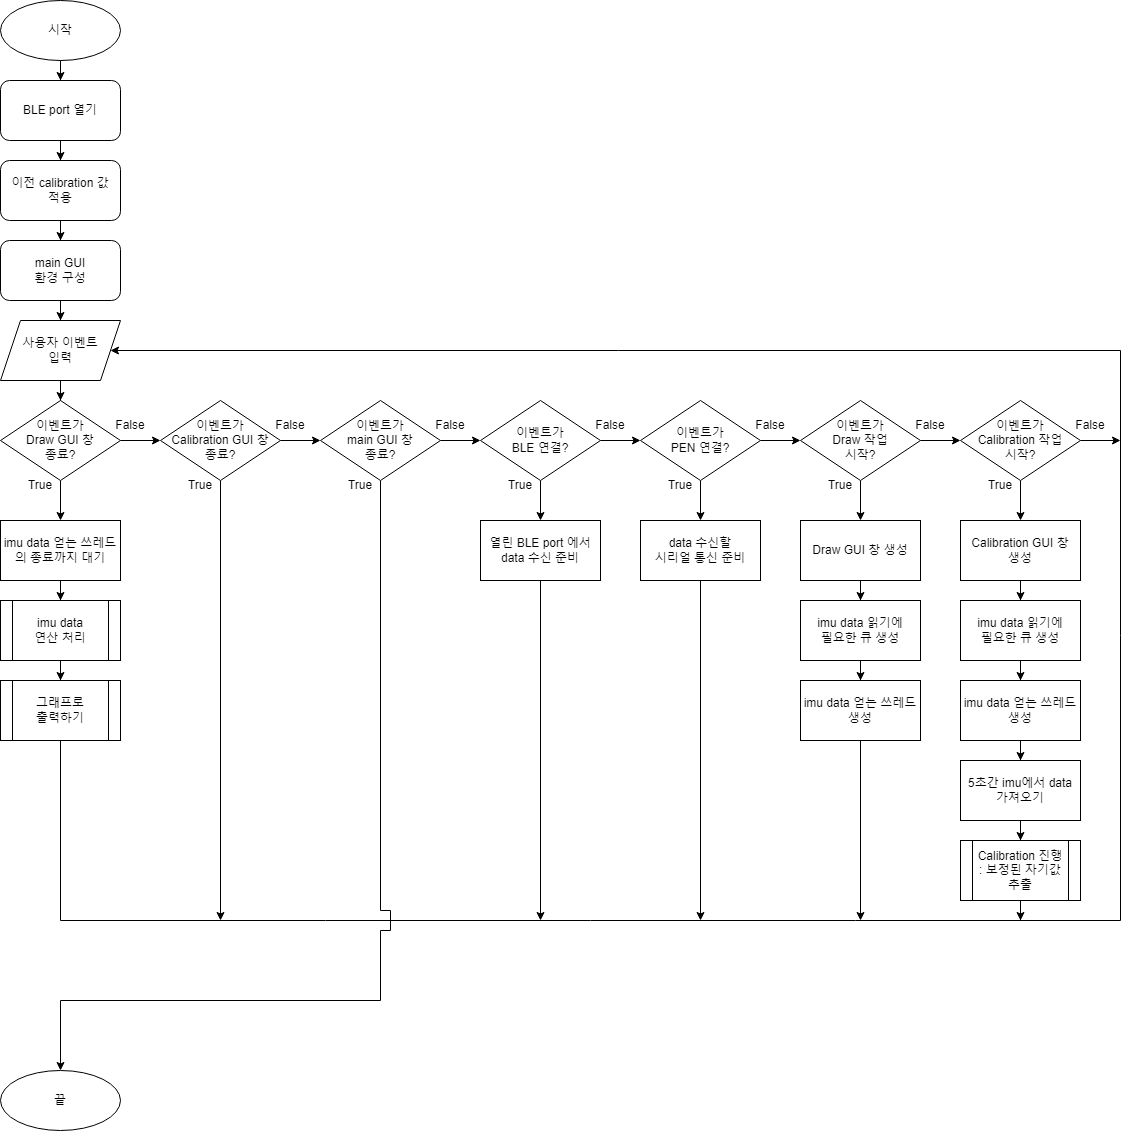

The diagram above was exported from draw.io. Its source (the exported page's mxGraphModel, read from the mxfile embedded in the PNG):
<mxGraphModel dx="2180" dy="1112" grid="1" gridSize="10" guides="1" tooltips="1" connect="1" arrows="1" fold="1" page="1" pageScale="1" pageWidth="827" pageHeight="1169" math="0" shadow="0">
  <root>
    <mxCell id="WIyWlLk6GJQsqaUBKTNV-0" />
    <mxCell id="WIyWlLk6GJQsqaUBKTNV-1" parent="WIyWlLk6GJQsqaUBKTNV-0" />
    <mxCell id="rnjNs_yYIt5ahTsZNbE0-11" style="edgeStyle=orthogonalEdgeStyle;rounded=0;orthogonalLoop=1;jettySize=auto;html=1;exitX=0.5;exitY=1;exitDx=0;exitDy=0;" edge="1" parent="WIyWlLk6GJQsqaUBKTNV-1" source="rnjNs_yYIt5ahTsZNbE0-5" target="rnjNs_yYIt5ahTsZNbE0-7">
      <mxGeometry relative="1" as="geometry" />
    </mxCell>
    <mxCell id="rnjNs_yYIt5ahTsZNbE0-5" value="BLE port 열기" style="rounded=1;whiteSpace=wrap;html=1;" vertex="1" parent="WIyWlLk6GJQsqaUBKTNV-1">
      <mxGeometry x="40" y="80" width="120" height="60" as="geometry" />
    </mxCell>
    <mxCell id="rnjNs_yYIt5ahTsZNbE0-12" style="edgeStyle=orthogonalEdgeStyle;rounded=0;orthogonalLoop=1;jettySize=auto;html=1;" edge="1" parent="WIyWlLk6GJQsqaUBKTNV-1" source="rnjNs_yYIt5ahTsZNbE0-7" target="rnjNs_yYIt5ahTsZNbE0-9">
      <mxGeometry relative="1" as="geometry" />
    </mxCell>
    <mxCell id="rnjNs_yYIt5ahTsZNbE0-7" value="이전 calibration 값&lt;br&gt;적용" style="rounded=1;whiteSpace=wrap;html=1;" vertex="1" parent="WIyWlLk6GJQsqaUBKTNV-1">
      <mxGeometry x="40" y="160" width="120" height="60" as="geometry" />
    </mxCell>
    <mxCell id="rnjNs_yYIt5ahTsZNbE0-20" value="" style="edgeStyle=orthogonalEdgeStyle;rounded=0;orthogonalLoop=1;jettySize=auto;html=1;" edge="1" parent="WIyWlLk6GJQsqaUBKTNV-1" source="rnjNs_yYIt5ahTsZNbE0-9" target="rnjNs_yYIt5ahTsZNbE0-18">
      <mxGeometry relative="1" as="geometry" />
    </mxCell>
    <mxCell id="rnjNs_yYIt5ahTsZNbE0-9" value="main GUI&lt;br&gt;환경 구성" style="rounded=1;whiteSpace=wrap;html=1;" vertex="1" parent="WIyWlLk6GJQsqaUBKTNV-1">
      <mxGeometry x="40" y="240" width="120" height="60" as="geometry" />
    </mxCell>
    <mxCell id="rnjNs_yYIt5ahTsZNbE0-24" style="edgeStyle=orthogonalEdgeStyle;rounded=0;orthogonalLoop=1;jettySize=auto;html=1;exitX=0.5;exitY=1;exitDx=0;exitDy=0;entryX=0.5;entryY=0;entryDx=0;entryDy=0;" edge="1" parent="WIyWlLk6GJQsqaUBKTNV-1" source="rnjNs_yYIt5ahTsZNbE0-17" target="rnjNs_yYIt5ahTsZNbE0-23">
      <mxGeometry relative="1" as="geometry">
        <Array as="points">
          <mxPoint x="420" y="910" />
          <mxPoint x="430" y="910" />
          <mxPoint x="430" y="930" />
          <mxPoint x="420" y="930" />
          <mxPoint x="420" y="1000" />
          <mxPoint x="100" y="1000" />
        </Array>
      </mxGeometry>
    </mxCell>
    <mxCell id="rnjNs_yYIt5ahTsZNbE0-58" style="edgeStyle=orthogonalEdgeStyle;rounded=0;orthogonalLoop=1;jettySize=auto;html=1;exitX=1;exitY=0.5;exitDx=0;exitDy=0;" edge="1" parent="WIyWlLk6GJQsqaUBKTNV-1" source="rnjNs_yYIt5ahTsZNbE0-17">
      <mxGeometry relative="1" as="geometry">
        <mxPoint x="520" y="440" as="targetPoint" />
      </mxGeometry>
    </mxCell>
    <mxCell id="rnjNs_yYIt5ahTsZNbE0-17" value="이벤트가&lt;br&gt;main GUI 창&lt;br&gt;종료?" style="rhombus;whiteSpace=wrap;html=1;" vertex="1" parent="WIyWlLk6GJQsqaUBKTNV-1">
      <mxGeometry x="360" y="400" width="120" height="80" as="geometry" />
    </mxCell>
    <mxCell id="rnjNs_yYIt5ahTsZNbE0-42" style="edgeStyle=orthogonalEdgeStyle;rounded=0;orthogonalLoop=1;jettySize=auto;html=1;entryX=0.5;entryY=0;entryDx=0;entryDy=0;" edge="1" parent="WIyWlLk6GJQsqaUBKTNV-1" source="rnjNs_yYIt5ahTsZNbE0-18" target="rnjNs_yYIt5ahTsZNbE0-30">
      <mxGeometry relative="1" as="geometry" />
    </mxCell>
    <mxCell id="rnjNs_yYIt5ahTsZNbE0-18" value="사용자 이벤트&lt;br&gt;입력" style="shape=parallelogram;perimeter=parallelogramPerimeter;whiteSpace=wrap;html=1;fixedSize=1;" vertex="1" parent="WIyWlLk6GJQsqaUBKTNV-1">
      <mxGeometry x="40" y="320" width="120" height="60" as="geometry" />
    </mxCell>
    <mxCell id="rnjNs_yYIt5ahTsZNbE0-28" style="edgeStyle=orthogonalEdgeStyle;rounded=0;orthogonalLoop=1;jettySize=auto;html=1;exitX=0.5;exitY=1;exitDx=0;exitDy=0;" edge="1" parent="WIyWlLk6GJQsqaUBKTNV-1" source="rnjNs_yYIt5ahTsZNbE0-22" target="rnjNs_yYIt5ahTsZNbE0-5">
      <mxGeometry relative="1" as="geometry" />
    </mxCell>
    <mxCell id="rnjNs_yYIt5ahTsZNbE0-22" value="시작" style="ellipse;whiteSpace=wrap;html=1;" vertex="1" parent="WIyWlLk6GJQsqaUBKTNV-1">
      <mxGeometry x="40" width="120" height="60" as="geometry" />
    </mxCell>
    <mxCell id="rnjNs_yYIt5ahTsZNbE0-23" value="끝" style="ellipse;whiteSpace=wrap;html=1;" vertex="1" parent="WIyWlLk6GJQsqaUBKTNV-1">
      <mxGeometry x="40" y="1070" width="120" height="60" as="geometry" />
    </mxCell>
    <mxCell id="rnjNs_yYIt5ahTsZNbE0-44" style="edgeStyle=orthogonalEdgeStyle;rounded=0;orthogonalLoop=1;jettySize=auto;html=1;entryX=0;entryY=0.5;entryDx=0;entryDy=0;" edge="1" parent="WIyWlLk6GJQsqaUBKTNV-1" source="rnjNs_yYIt5ahTsZNbE0-25" target="rnjNs_yYIt5ahTsZNbE0-17">
      <mxGeometry relative="1" as="geometry" />
    </mxCell>
    <mxCell id="rnjNs_yYIt5ahTsZNbE0-55" style="edgeStyle=orthogonalEdgeStyle;rounded=0;orthogonalLoop=1;jettySize=auto;html=1;" edge="1" parent="WIyWlLk6GJQsqaUBKTNV-1" source="rnjNs_yYIt5ahTsZNbE0-25">
      <mxGeometry relative="1" as="geometry">
        <mxPoint x="260" y="920" as="targetPoint" />
      </mxGeometry>
    </mxCell>
    <mxCell id="rnjNs_yYIt5ahTsZNbE0-25" value="이벤트가&lt;br&gt;Calibration GUI 창&lt;br&gt;종료?" style="rhombus;whiteSpace=wrap;html=1;" vertex="1" parent="WIyWlLk6GJQsqaUBKTNV-1">
      <mxGeometry x="200" y="400" width="120" height="80" as="geometry" />
    </mxCell>
    <mxCell id="rnjNs_yYIt5ahTsZNbE0-36" style="edgeStyle=orthogonalEdgeStyle;rounded=0;orthogonalLoop=1;jettySize=auto;html=1;exitX=0.5;exitY=1;exitDx=0;exitDy=0;entryX=0.5;entryY=0;entryDx=0;entryDy=0;" edge="1" parent="WIyWlLk6GJQsqaUBKTNV-1" source="rnjNs_yYIt5ahTsZNbE0-30" target="rnjNs_yYIt5ahTsZNbE0-32">
      <mxGeometry relative="1" as="geometry">
        <Array as="points" />
      </mxGeometry>
    </mxCell>
    <mxCell id="rnjNs_yYIt5ahTsZNbE0-54" style="edgeStyle=orthogonalEdgeStyle;rounded=0;orthogonalLoop=1;jettySize=auto;html=1;entryX=0;entryY=0.5;entryDx=0;entryDy=0;" edge="1" parent="WIyWlLk6GJQsqaUBKTNV-1" source="rnjNs_yYIt5ahTsZNbE0-30" target="rnjNs_yYIt5ahTsZNbE0-25">
      <mxGeometry relative="1" as="geometry" />
    </mxCell>
    <mxCell id="rnjNs_yYIt5ahTsZNbE0-30" value="이벤트가&lt;br&gt;Draw GUI 창&lt;br&gt;종료?" style="rhombus;whiteSpace=wrap;html=1;" vertex="1" parent="WIyWlLk6GJQsqaUBKTNV-1">
      <mxGeometry x="40" y="400" width="120" height="80" as="geometry" />
    </mxCell>
    <mxCell id="rnjNs_yYIt5ahTsZNbE0-37" value="" style="edgeStyle=orthogonalEdgeStyle;rounded=0;orthogonalLoop=1;jettySize=auto;html=1;entryX=0.5;entryY=0;entryDx=0;entryDy=0;" edge="1" parent="WIyWlLk6GJQsqaUBKTNV-1" source="rnjNs_yYIt5ahTsZNbE0-32" target="rnjNs_yYIt5ahTsZNbE0-34">
      <mxGeometry relative="1" as="geometry" />
    </mxCell>
    <mxCell id="rnjNs_yYIt5ahTsZNbE0-32" value="imu data 얻는 쓰레드&lt;br&gt;의 종료까지 대기" style="rounded=0;whiteSpace=wrap;html=1;" vertex="1" parent="WIyWlLk6GJQsqaUBKTNV-1">
      <mxGeometry x="40" y="520" width="120" height="60" as="geometry" />
    </mxCell>
    <mxCell id="rnjNs_yYIt5ahTsZNbE0-40" value="" style="edgeStyle=orthogonalEdgeStyle;rounded=0;orthogonalLoop=1;jettySize=auto;html=1;" edge="1" parent="WIyWlLk6GJQsqaUBKTNV-1" source="rnjNs_yYIt5ahTsZNbE0-34" target="rnjNs_yYIt5ahTsZNbE0-35">
      <mxGeometry relative="1" as="geometry" />
    </mxCell>
    <mxCell id="rnjNs_yYIt5ahTsZNbE0-34" value="imu data&lt;br&gt;연산 처리" style="shape=process;whiteSpace=wrap;html=1;backgroundOutline=1;" vertex="1" parent="WIyWlLk6GJQsqaUBKTNV-1">
      <mxGeometry x="40" y="600" width="120" height="60" as="geometry" />
    </mxCell>
    <mxCell id="rnjNs_yYIt5ahTsZNbE0-41" style="edgeStyle=orthogonalEdgeStyle;rounded=0;orthogonalLoop=1;jettySize=auto;html=1;entryX=1;entryY=0.5;entryDx=0;entryDy=0;" edge="1" parent="WIyWlLk6GJQsqaUBKTNV-1" source="rnjNs_yYIt5ahTsZNbE0-35" target="rnjNs_yYIt5ahTsZNbE0-18">
      <mxGeometry relative="1" as="geometry">
        <mxPoint x="300" y="1080" as="targetPoint" />
        <Array as="points">
          <mxPoint x="100" y="920" />
          <mxPoint x="1160" y="920" />
          <mxPoint x="1160" y="350" />
        </Array>
      </mxGeometry>
    </mxCell>
    <mxCell id="rnjNs_yYIt5ahTsZNbE0-35" value="그래프로&lt;br&gt;출력하기" style="shape=process;whiteSpace=wrap;html=1;backgroundOutline=1;" vertex="1" parent="WIyWlLk6GJQsqaUBKTNV-1">
      <mxGeometry x="40" y="680" width="120" height="60" as="geometry" />
    </mxCell>
    <mxCell id="rnjNs_yYIt5ahTsZNbE0-59" value="True" style="text;html=1;strokeColor=none;fillColor=none;align=center;verticalAlign=middle;whiteSpace=wrap;rounded=0;" vertex="1" parent="WIyWlLk6GJQsqaUBKTNV-1">
      <mxGeometry x="70" y="480" width="20" height="10" as="geometry" />
    </mxCell>
    <mxCell id="rnjNs_yYIt5ahTsZNbE0-60" value="True" style="text;html=1;strokeColor=none;fillColor=none;align=center;verticalAlign=middle;whiteSpace=wrap;rounded=0;" vertex="1" parent="WIyWlLk6GJQsqaUBKTNV-1">
      <mxGeometry x="230" y="480" width="20" height="10" as="geometry" />
    </mxCell>
    <mxCell id="rnjNs_yYIt5ahTsZNbE0-61" value="True" style="text;html=1;strokeColor=none;fillColor=none;align=center;verticalAlign=middle;whiteSpace=wrap;rounded=0;" vertex="1" parent="WIyWlLk6GJQsqaUBKTNV-1">
      <mxGeometry x="390" y="480" width="20" height="10" as="geometry" />
    </mxCell>
    <mxCell id="rnjNs_yYIt5ahTsZNbE0-62" value="False" style="text;html=1;strokeColor=none;fillColor=none;align=center;verticalAlign=middle;whiteSpace=wrap;rounded=0;" vertex="1" parent="WIyWlLk6GJQsqaUBKTNV-1">
      <mxGeometry x="160" y="420" width="20" height="10" as="geometry" />
    </mxCell>
    <mxCell id="rnjNs_yYIt5ahTsZNbE0-63" value="False" style="text;html=1;strokeColor=none;fillColor=none;align=center;verticalAlign=middle;whiteSpace=wrap;rounded=0;" vertex="1" parent="WIyWlLk6GJQsqaUBKTNV-1">
      <mxGeometry x="320" y="420" width="20" height="10" as="geometry" />
    </mxCell>
    <mxCell id="rnjNs_yYIt5ahTsZNbE0-64" value="False" style="text;html=1;strokeColor=none;fillColor=none;align=center;verticalAlign=middle;whiteSpace=wrap;rounded=0;" vertex="1" parent="WIyWlLk6GJQsqaUBKTNV-1">
      <mxGeometry x="480" y="420" width="20" height="10" as="geometry" />
    </mxCell>
    <mxCell id="rnjNs_yYIt5ahTsZNbE0-65" style="edgeStyle=orthogonalEdgeStyle;rounded=0;orthogonalLoop=1;jettySize=auto;html=1;exitX=1;exitY=0.5;exitDx=0;exitDy=0;" edge="1" parent="WIyWlLk6GJQsqaUBKTNV-1" source="rnjNs_yYIt5ahTsZNbE0-66">
      <mxGeometry relative="1" as="geometry">
        <mxPoint x="680" y="440" as="targetPoint" />
      </mxGeometry>
    </mxCell>
    <mxCell id="rnjNs_yYIt5ahTsZNbE0-70" value="" style="edgeStyle=orthogonalEdgeStyle;rounded=0;orthogonalLoop=1;jettySize=auto;html=1;" edge="1" parent="WIyWlLk6GJQsqaUBKTNV-1" source="rnjNs_yYIt5ahTsZNbE0-66" target="rnjNs_yYIt5ahTsZNbE0-69">
      <mxGeometry relative="1" as="geometry" />
    </mxCell>
    <mxCell id="rnjNs_yYIt5ahTsZNbE0-66" value="이벤트가&lt;br&gt;BLE 연결?" style="rhombus;whiteSpace=wrap;html=1;" vertex="1" parent="WIyWlLk6GJQsqaUBKTNV-1">
      <mxGeometry x="520" y="400" width="120" height="80" as="geometry" />
    </mxCell>
    <mxCell id="rnjNs_yYIt5ahTsZNbE0-67" value="True" style="text;html=1;strokeColor=none;fillColor=none;align=center;verticalAlign=middle;whiteSpace=wrap;rounded=0;" vertex="1" parent="WIyWlLk6GJQsqaUBKTNV-1">
      <mxGeometry x="550" y="480" width="20" height="10" as="geometry" />
    </mxCell>
    <mxCell id="rnjNs_yYIt5ahTsZNbE0-68" value="False" style="text;html=1;strokeColor=none;fillColor=none;align=center;verticalAlign=middle;whiteSpace=wrap;rounded=0;" vertex="1" parent="WIyWlLk6GJQsqaUBKTNV-1">
      <mxGeometry x="640" y="420" width="20" height="10" as="geometry" />
    </mxCell>
    <mxCell id="rnjNs_yYIt5ahTsZNbE0-71" style="edgeStyle=orthogonalEdgeStyle;rounded=0;orthogonalLoop=1;jettySize=auto;html=1;" edge="1" parent="WIyWlLk6GJQsqaUBKTNV-1" source="rnjNs_yYIt5ahTsZNbE0-69">
      <mxGeometry relative="1" as="geometry">
        <mxPoint x="580" y="920" as="targetPoint" />
      </mxGeometry>
    </mxCell>
    <mxCell id="rnjNs_yYIt5ahTsZNbE0-69" value="열린 BLE port 에서&lt;br&gt;data 수신 준비" style="rounded=0;whiteSpace=wrap;html=1;" vertex="1" parent="WIyWlLk6GJQsqaUBKTNV-1">
      <mxGeometry x="520" y="520" width="120" height="60" as="geometry" />
    </mxCell>
    <mxCell id="rnjNs_yYIt5ahTsZNbE0-72" style="edgeStyle=orthogonalEdgeStyle;rounded=0;orthogonalLoop=1;jettySize=auto;html=1;exitX=1;exitY=0.5;exitDx=0;exitDy=0;" edge="1" parent="WIyWlLk6GJQsqaUBKTNV-1" source="rnjNs_yYIt5ahTsZNbE0-74">
      <mxGeometry relative="1" as="geometry">
        <mxPoint x="840" y="440" as="targetPoint" />
      </mxGeometry>
    </mxCell>
    <mxCell id="rnjNs_yYIt5ahTsZNbE0-73" value="" style="edgeStyle=orthogonalEdgeStyle;rounded=0;orthogonalLoop=1;jettySize=auto;html=1;" edge="1" parent="WIyWlLk6GJQsqaUBKTNV-1" source="rnjNs_yYIt5ahTsZNbE0-74">
      <mxGeometry relative="1" as="geometry">
        <mxPoint x="740" y="520" as="targetPoint" />
      </mxGeometry>
    </mxCell>
    <mxCell id="rnjNs_yYIt5ahTsZNbE0-74" value="이벤트가&lt;br&gt;PEN 연결?" style="rhombus;whiteSpace=wrap;html=1;" vertex="1" parent="WIyWlLk6GJQsqaUBKTNV-1">
      <mxGeometry x="680" y="400" width="120" height="80" as="geometry" />
    </mxCell>
    <mxCell id="rnjNs_yYIt5ahTsZNbE0-75" value="True" style="text;html=1;strokeColor=none;fillColor=none;align=center;verticalAlign=middle;whiteSpace=wrap;rounded=0;" vertex="1" parent="WIyWlLk6GJQsqaUBKTNV-1">
      <mxGeometry x="710" y="480" width="20" height="10" as="geometry" />
    </mxCell>
    <mxCell id="rnjNs_yYIt5ahTsZNbE0-76" value="False" style="text;html=1;strokeColor=none;fillColor=none;align=center;verticalAlign=middle;whiteSpace=wrap;rounded=0;" vertex="1" parent="WIyWlLk6GJQsqaUBKTNV-1">
      <mxGeometry x="800" y="420" width="20" height="10" as="geometry" />
    </mxCell>
    <mxCell id="rnjNs_yYIt5ahTsZNbE0-78" style="edgeStyle=orthogonalEdgeStyle;rounded=0;orthogonalLoop=1;jettySize=auto;html=1;" edge="1" parent="WIyWlLk6GJQsqaUBKTNV-1" source="rnjNs_yYIt5ahTsZNbE0-77">
      <mxGeometry relative="1" as="geometry">
        <mxPoint x="740" y="920" as="targetPoint" />
      </mxGeometry>
    </mxCell>
    <mxCell id="rnjNs_yYIt5ahTsZNbE0-77" value="data 수신할&lt;br&gt;시리얼 통신 준비" style="rounded=0;whiteSpace=wrap;html=1;" vertex="1" parent="WIyWlLk6GJQsqaUBKTNV-1">
      <mxGeometry x="680" y="520" width="120" height="60" as="geometry" />
    </mxCell>
    <mxCell id="rnjNs_yYIt5ahTsZNbE0-79" style="edgeStyle=orthogonalEdgeStyle;rounded=0;orthogonalLoop=1;jettySize=auto;html=1;exitX=1;exitY=0.5;exitDx=0;exitDy=0;" edge="1" parent="WIyWlLk6GJQsqaUBKTNV-1" source="rnjNs_yYIt5ahTsZNbE0-81">
      <mxGeometry relative="1" as="geometry">
        <mxPoint x="1000" y="440" as="targetPoint" />
      </mxGeometry>
    </mxCell>
    <mxCell id="rnjNs_yYIt5ahTsZNbE0-80" value="" style="edgeStyle=orthogonalEdgeStyle;rounded=0;orthogonalLoop=1;jettySize=auto;html=1;" edge="1" parent="WIyWlLk6GJQsqaUBKTNV-1" source="rnjNs_yYIt5ahTsZNbE0-81">
      <mxGeometry relative="1" as="geometry">
        <mxPoint x="900" y="520" as="targetPoint" />
      </mxGeometry>
    </mxCell>
    <mxCell id="rnjNs_yYIt5ahTsZNbE0-81" value="이벤트가&lt;br&gt;Draw 작업&lt;br&gt;시작?" style="rhombus;whiteSpace=wrap;html=1;" vertex="1" parent="WIyWlLk6GJQsqaUBKTNV-1">
      <mxGeometry x="840" y="400" width="120" height="80" as="geometry" />
    </mxCell>
    <mxCell id="rnjNs_yYIt5ahTsZNbE0-82" value="True" style="text;html=1;strokeColor=none;fillColor=none;align=center;verticalAlign=middle;whiteSpace=wrap;rounded=0;" vertex="1" parent="WIyWlLk6GJQsqaUBKTNV-1">
      <mxGeometry x="870" y="480" width="20" height="10" as="geometry" />
    </mxCell>
    <mxCell id="rnjNs_yYIt5ahTsZNbE0-83" value="False" style="text;html=1;strokeColor=none;fillColor=none;align=center;verticalAlign=middle;whiteSpace=wrap;rounded=0;" vertex="1" parent="WIyWlLk6GJQsqaUBKTNV-1">
      <mxGeometry x="960" y="420" width="20" height="10" as="geometry" />
    </mxCell>
    <mxCell id="rnjNs_yYIt5ahTsZNbE0-87" value="" style="edgeStyle=orthogonalEdgeStyle;rounded=0;orthogonalLoop=1;jettySize=auto;html=1;" edge="1" parent="WIyWlLk6GJQsqaUBKTNV-1" source="rnjNs_yYIt5ahTsZNbE0-84" target="rnjNs_yYIt5ahTsZNbE0-86">
      <mxGeometry relative="1" as="geometry" />
    </mxCell>
    <mxCell id="rnjNs_yYIt5ahTsZNbE0-84" value="Draw GUI 창 생성" style="rounded=0;whiteSpace=wrap;html=1;" vertex="1" parent="WIyWlLk6GJQsqaUBKTNV-1">
      <mxGeometry x="840" y="520" width="120" height="60" as="geometry" />
    </mxCell>
    <mxCell id="rnjNs_yYIt5ahTsZNbE0-89" style="edgeStyle=orthogonalEdgeStyle;rounded=0;orthogonalLoop=1;jettySize=auto;html=1;" edge="1" parent="WIyWlLk6GJQsqaUBKTNV-1" source="rnjNs_yYIt5ahTsZNbE0-85">
      <mxGeometry relative="1" as="geometry">
        <mxPoint x="900" y="920" as="targetPoint" />
      </mxGeometry>
    </mxCell>
    <mxCell id="rnjNs_yYIt5ahTsZNbE0-85" value="imu data 얻는 쓰레드&lt;br&gt;생성" style="rounded=0;whiteSpace=wrap;html=1;" vertex="1" parent="WIyWlLk6GJQsqaUBKTNV-1">
      <mxGeometry x="840" y="680" width="120" height="60" as="geometry" />
    </mxCell>
    <mxCell id="rnjNs_yYIt5ahTsZNbE0-88" value="" style="edgeStyle=orthogonalEdgeStyle;rounded=0;orthogonalLoop=1;jettySize=auto;html=1;" edge="1" parent="WIyWlLk6GJQsqaUBKTNV-1" source="rnjNs_yYIt5ahTsZNbE0-86" target="rnjNs_yYIt5ahTsZNbE0-85">
      <mxGeometry relative="1" as="geometry" />
    </mxCell>
    <mxCell id="rnjNs_yYIt5ahTsZNbE0-86" value="imu data 읽기에&lt;br&gt;필요한 큐 생성" style="rounded=0;whiteSpace=wrap;html=1;" vertex="1" parent="WIyWlLk6GJQsqaUBKTNV-1">
      <mxGeometry x="840" y="600" width="120" height="60" as="geometry" />
    </mxCell>
    <mxCell id="rnjNs_yYIt5ahTsZNbE0-90" style="edgeStyle=orthogonalEdgeStyle;rounded=0;orthogonalLoop=1;jettySize=auto;html=1;exitX=1;exitY=0.5;exitDx=0;exitDy=0;" edge="1" parent="WIyWlLk6GJQsqaUBKTNV-1" source="rnjNs_yYIt5ahTsZNbE0-92">
      <mxGeometry relative="1" as="geometry">
        <mxPoint x="1160" y="440" as="targetPoint" />
      </mxGeometry>
    </mxCell>
    <mxCell id="rnjNs_yYIt5ahTsZNbE0-91" value="" style="edgeStyle=orthogonalEdgeStyle;rounded=0;orthogonalLoop=1;jettySize=auto;html=1;" edge="1" parent="WIyWlLk6GJQsqaUBKTNV-1" source="rnjNs_yYIt5ahTsZNbE0-92">
      <mxGeometry relative="1" as="geometry">
        <mxPoint x="1060" y="520" as="targetPoint" />
      </mxGeometry>
    </mxCell>
    <mxCell id="rnjNs_yYIt5ahTsZNbE0-92" value="이벤트가&lt;br&gt;Calibration 작업&lt;br&gt;시작?" style="rhombus;whiteSpace=wrap;html=1;" vertex="1" parent="WIyWlLk6GJQsqaUBKTNV-1">
      <mxGeometry x="1000" y="400" width="120" height="80" as="geometry" />
    </mxCell>
    <mxCell id="rnjNs_yYIt5ahTsZNbE0-93" value="True" style="text;html=1;strokeColor=none;fillColor=none;align=center;verticalAlign=middle;whiteSpace=wrap;rounded=0;" vertex="1" parent="WIyWlLk6GJQsqaUBKTNV-1">
      <mxGeometry x="1030" y="480" width="20" height="10" as="geometry" />
    </mxCell>
    <mxCell id="rnjNs_yYIt5ahTsZNbE0-94" value="False" style="text;html=1;strokeColor=none;fillColor=none;align=center;verticalAlign=middle;whiteSpace=wrap;rounded=0;" vertex="1" parent="WIyWlLk6GJQsqaUBKTNV-1">
      <mxGeometry x="1120" y="420" width="20" height="10" as="geometry" />
    </mxCell>
    <mxCell id="rnjNs_yYIt5ahTsZNbE0-95" value="" style="edgeStyle=orthogonalEdgeStyle;rounded=0;orthogonalLoop=1;jettySize=auto;html=1;" edge="1" parent="WIyWlLk6GJQsqaUBKTNV-1" source="rnjNs_yYIt5ahTsZNbE0-96" target="rnjNs_yYIt5ahTsZNbE0-99">
      <mxGeometry relative="1" as="geometry" />
    </mxCell>
    <mxCell id="rnjNs_yYIt5ahTsZNbE0-96" value="Calibration GUI 창&lt;br&gt;생성" style="rounded=0;whiteSpace=wrap;html=1;" vertex="1" parent="WIyWlLk6GJQsqaUBKTNV-1">
      <mxGeometry x="1000" y="520" width="120" height="60" as="geometry" />
    </mxCell>
    <mxCell id="rnjNs_yYIt5ahTsZNbE0-105" style="edgeStyle=orthogonalEdgeStyle;rounded=0;orthogonalLoop=1;jettySize=auto;html=1;entryX=0.5;entryY=0;entryDx=0;entryDy=0;" edge="1" parent="WIyWlLk6GJQsqaUBKTNV-1" source="rnjNs_yYIt5ahTsZNbE0-97" target="rnjNs_yYIt5ahTsZNbE0-100">
      <mxGeometry relative="1" as="geometry" />
    </mxCell>
    <mxCell id="rnjNs_yYIt5ahTsZNbE0-97" value="imu data 얻는 쓰레드&lt;br&gt;생성" style="rounded=0;whiteSpace=wrap;html=1;" vertex="1" parent="WIyWlLk6GJQsqaUBKTNV-1">
      <mxGeometry x="1000" y="680" width="120" height="60" as="geometry" />
    </mxCell>
    <mxCell id="rnjNs_yYIt5ahTsZNbE0-98" value="" style="edgeStyle=orthogonalEdgeStyle;rounded=0;orthogonalLoop=1;jettySize=auto;html=1;" edge="1" parent="WIyWlLk6GJQsqaUBKTNV-1" source="rnjNs_yYIt5ahTsZNbE0-99" target="rnjNs_yYIt5ahTsZNbE0-97">
      <mxGeometry relative="1" as="geometry" />
    </mxCell>
    <mxCell id="rnjNs_yYIt5ahTsZNbE0-99" value="imu data 읽기에&lt;br&gt;필요한 큐 생성" style="rounded=0;whiteSpace=wrap;html=1;" vertex="1" parent="WIyWlLk6GJQsqaUBKTNV-1">
      <mxGeometry x="1000" y="600" width="120" height="60" as="geometry" />
    </mxCell>
    <mxCell id="rnjNs_yYIt5ahTsZNbE0-106" style="edgeStyle=orthogonalEdgeStyle;rounded=0;orthogonalLoop=1;jettySize=auto;html=1;" edge="1" parent="WIyWlLk6GJQsqaUBKTNV-1" source="rnjNs_yYIt5ahTsZNbE0-100" target="rnjNs_yYIt5ahTsZNbE0-103">
      <mxGeometry relative="1" as="geometry" />
    </mxCell>
    <mxCell id="rnjNs_yYIt5ahTsZNbE0-100" value="5초간 imu에서 data&lt;br&gt;가져오기" style="rounded=0;whiteSpace=wrap;html=1;" vertex="1" parent="WIyWlLk6GJQsqaUBKTNV-1">
      <mxGeometry x="1000" y="760" width="120" height="60" as="geometry" />
    </mxCell>
    <mxCell id="rnjNs_yYIt5ahTsZNbE0-107" style="edgeStyle=orthogonalEdgeStyle;rounded=0;orthogonalLoop=1;jettySize=auto;html=1;" edge="1" parent="WIyWlLk6GJQsqaUBKTNV-1" source="rnjNs_yYIt5ahTsZNbE0-103">
      <mxGeometry relative="1" as="geometry">
        <mxPoint x="1060" y="920" as="targetPoint" />
      </mxGeometry>
    </mxCell>
    <mxCell id="rnjNs_yYIt5ahTsZNbE0-103" value="Calibration 진행&lt;br&gt;: 보정된 자기값&lt;br&gt;추출" style="shape=process;whiteSpace=wrap;html=1;backgroundOutline=1;" vertex="1" parent="WIyWlLk6GJQsqaUBKTNV-1">
      <mxGeometry x="1000" y="840" width="120" height="60" as="geometry" />
    </mxCell>
  </root>
</mxGraphModel>